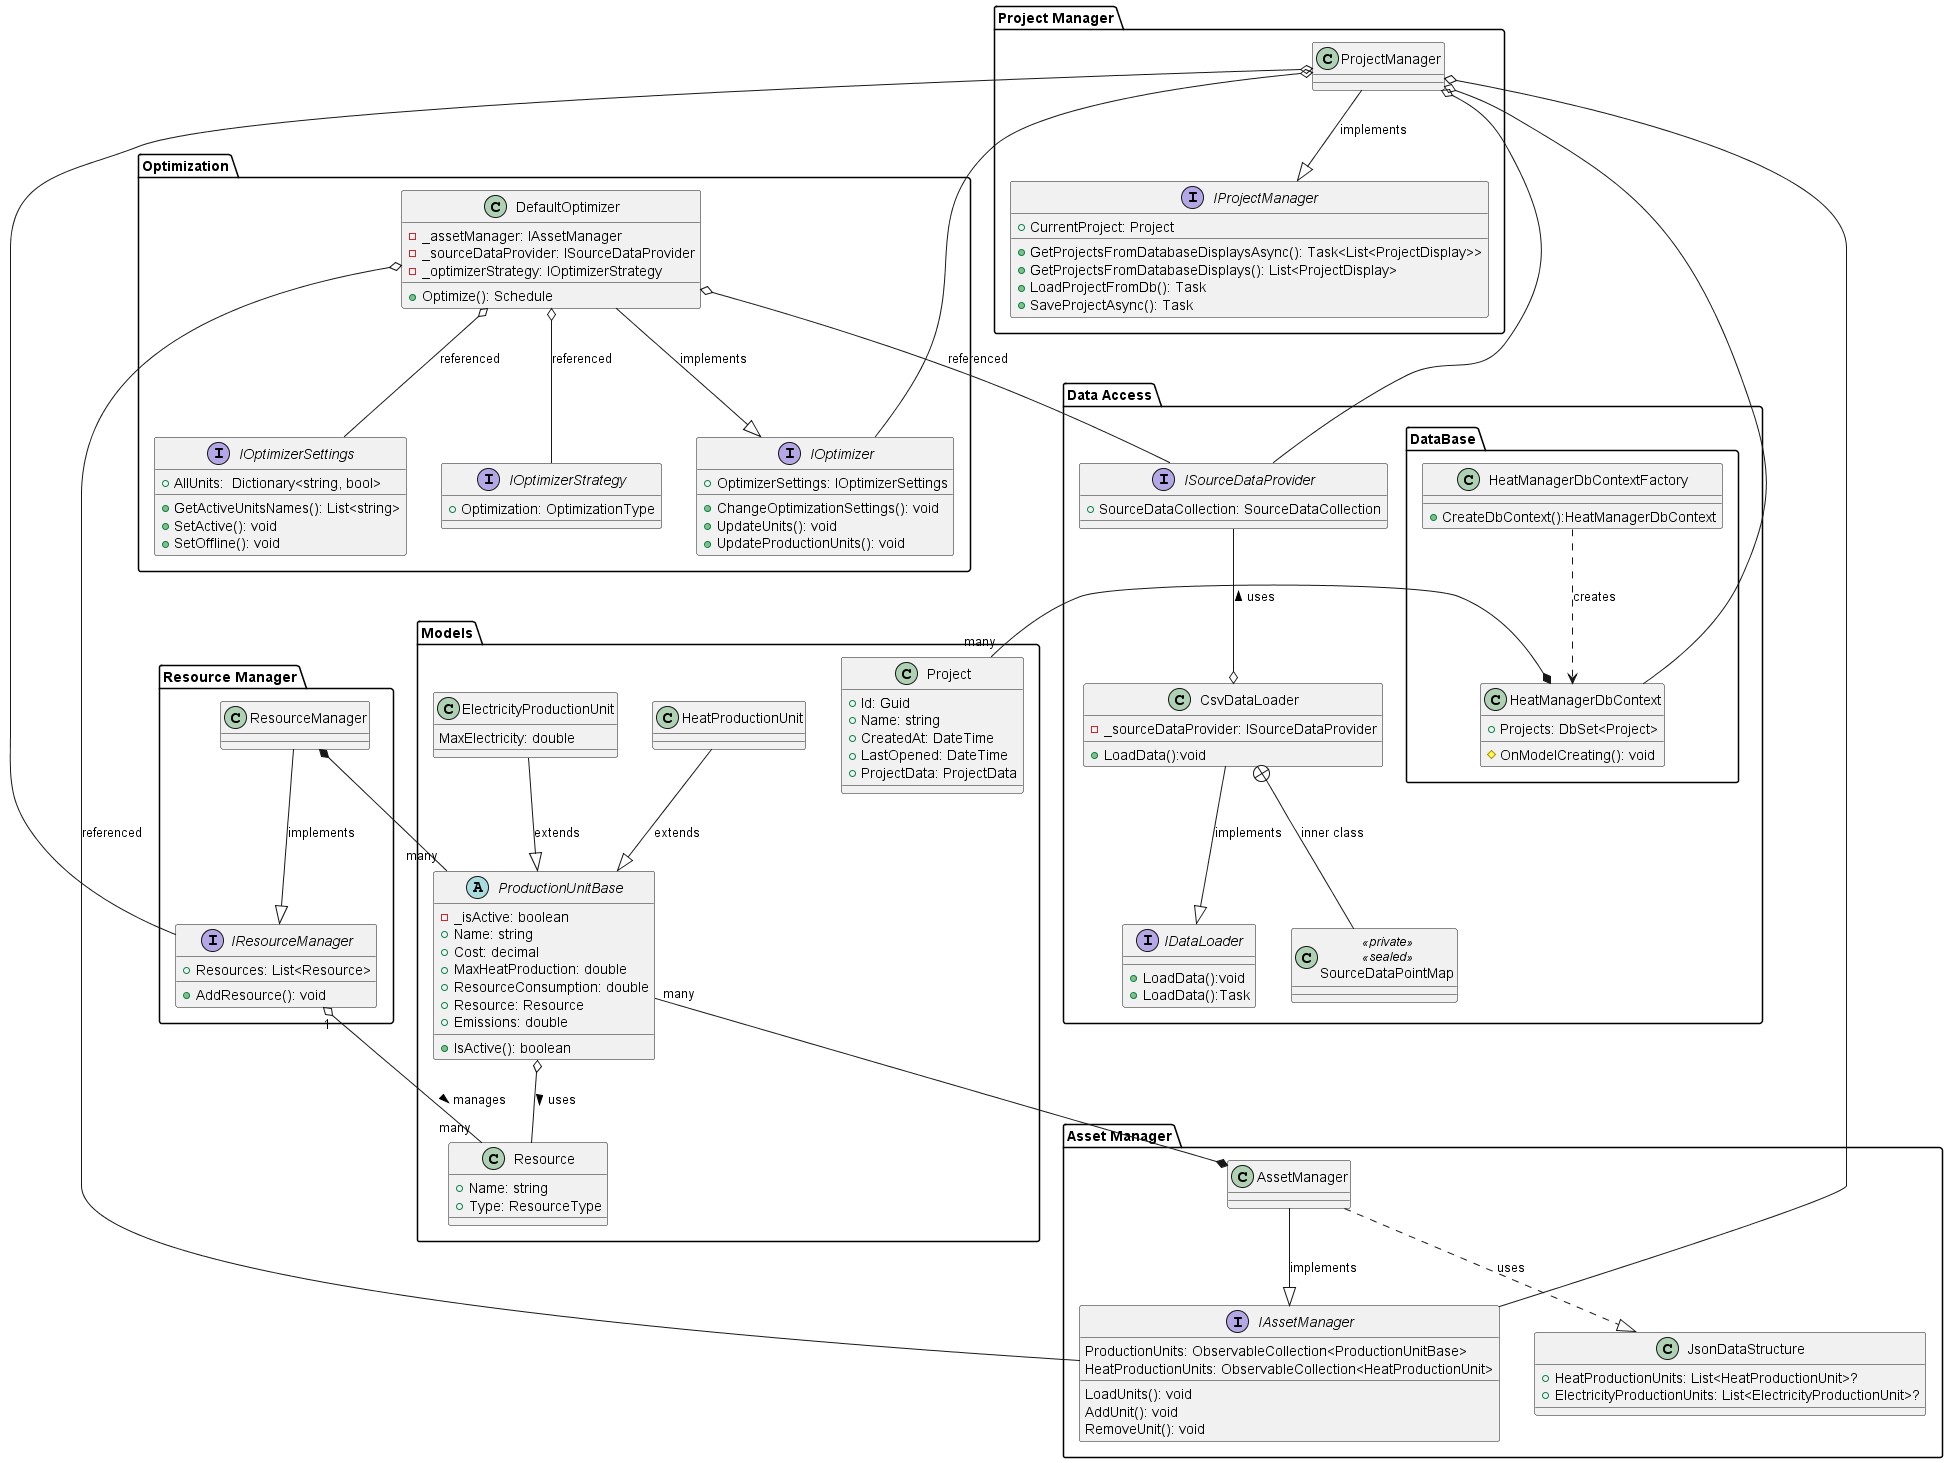

The diagram above was rendered by PlantUML. Its source (embedded in the PNG):
@startuml CoreClassUML

' skinparam linetype polyline
' skinparam linetype ortho
' !pragma ratio 0.7

package "Data Access"{
    interface IDataLoader{
        + LoadData():void
        + LoadData():Task
    }

    class CsvDataLoader{
        - _sourceDataProvider: ISourceDataProvider
        + LoadData():void
    }

    class SourceDataPointMap <<private>> <<sealed>>{
    }

    interface ISourceDataProvider{
        + SourceDataCollection: SourceDataCollection
    }

    package "DataBase"{
        class HeatManagerDbContext{
            + Projects: DbSet<Project>
            # OnModelCreating(): void
        }

        class HeatManagerDbContextFactory{
            + CreateDbContext():HeatManagerDbContext
        }
    }
}

package "Asset Manager"{
    interface IAssetManager{
        ProductionUnits: ObservableCollection<ProductionUnitBase>
        HeatProductionUnits: ObservableCollection<HeatProductionUnit>
        LoadUnits(): void
        AddUnit(): void
        RemoveUnit(): void
    }

    class AssetManager{}

    class JsonDataStructure{
        + HeatProductionUnits: List<HeatProductionUnit>?
        + ElectricityProductionUnits: List<ElectricityProductionUnit>?
    }
}

package "Optimization"{
    interface IOptimizer{
        + OptimizerSettings: IOptimizerSettings
        + ChangeOptimizationSettings(): void
        + UpdateUnits(): void
        + UpdateProductionUnits(): void
    }

    class DefaultOptimizer{
        - _assetManager: IAssetManager
        - _sourceDataProvider: ISourceDataProvider
        - _optimizerStrategy: IOptimizerStrategy
        + Optimize(): Schedule
    }

    interface IOptimizerSettings{
        + AllUnits:  Dictionary<string, bool>
        + GetActiveUnitsNames(): List<string>
        + SetActive(): void
        + SetOffline(): void
    }

    interface IOptimizerStrategy{
        + Optimization: OptimizationType
    }
}

package "Resource Manager"{
    interface IResourceManager{
        + Resources: List<Resource>
        + AddResource(): void
    }

    class ResourceManager{}
}

package "Project Manager"{
        interface IProjectManager{
            + CurrentProject: Project
            + GetProjectsFromDatabaseDisplaysAsync(): Task<List<ProjectDisplay>>
            + GetProjectsFromDatabaseDisplays(): List<ProjectDisplay>
            + LoadProjectFromDb(): Task
            + SaveProjectAsync(): Task
        }

        class ProjectManager{}
}

package "Models"{
    abstract ProductionUnitBase{
        - _isActive: boolean
        + Name: string
        + Cost: decimal
        + MaxHeatProduction: double
        + ResourceConsumption: double
        + Resource: Resource
        + Emissions: double
        + IsActive(): boolean
    }

    class HeatProductionUnit{}

    class ElectricityProductionUnit{
        MaxElectricity: double
    }

    class Resource{
        + Name: string
        + Type: ResourceType
    }

    class Project{
        + Id: Guid
        + Name: string
        + CreatedAt: DateTime
        + LastOpened: DateTime
        + ProjectData: ProjectData
    }
}

' ==== Relationships ====
' Implementation
CsvDataLoader --|> IDataLoader : implements
AssetManager --|> IAssetManager : implements
DefaultOptimizer --|> IOptimizer : implements
ResourceManager --|> IResourceManager : implements
ProjectManager --|> IProjectManager: implements

' Inheritance
HeatProductionUnit --|> ProductionUnitBase: extends 
ElectricityProductionUnit --|> ProductionUnitBase: extends

' Aggregation
ProjectManager o--- HeatManagerDbContext
ProjectManager o--- IAssetManager
ProjectManager o--- IResourceManager
ProjectManager o--- ISourceDataProvider
ProjectManager o-- IOptimizer
DefaultOptimizer o-- IAssetManager : referenced
DefaultOptimizer o-- ISourceDataProvider : referenced
DefaultOptimizer o-- IOptimizerStrategy : referenced
DefaultOptimizer o-- IOptimizerSettings : referenced
ProductionUnitBase o-- Resource : uses >
IResourceManager "1" o-- "many" Resource : manages >


AssetManager ..|> JsonDataStructure : uses
ProductionUnitBase "many" --*  AssetManager

ResourceManager *-- "many" ProductionUnitBase

HeatManagerDbContextFactory ..> HeatManagerDbContext : creates
HeatManagerDbContext *- "many" Project

CsvDataLoader +-- SourceDataPointMap: inner class
ISourceDataProvider --o CsvDataLoader : < uses
@enduml